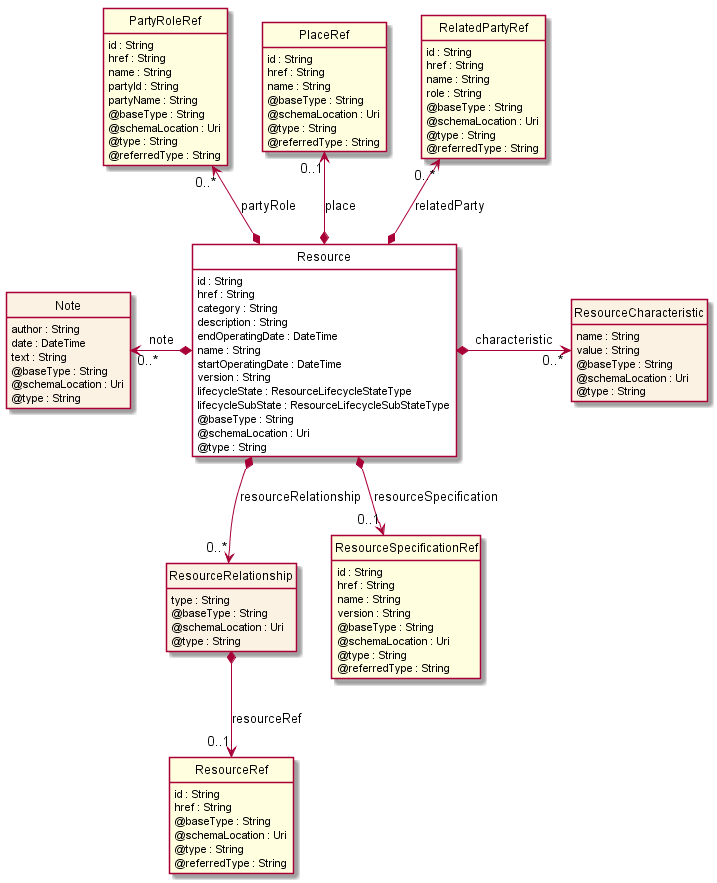

The diagram above was rendered by PlantUML. Its source (embedded in the PNG):
@startuml
hide circle
hide methods
hide stereotype
show <<Enumeration>> stereotype
skinparam class {
   BackgroundColor<<Enumeration>> #E6F5F7
   BackgroundColor<<Ref>> #FFFFE0
   BackgroundColor<<Pivot>> #FFFFFFF
   BackgroundColor #FCF2E3
}

class Resource <<Pivot>> {
    id : String
    href : String
    category : String
    description : String
    endOperatingDate : DateTime
    name : String
    startOperatingDate : DateTime
    version : String
    lifecycleState : ResourceLifecycleStateType
    lifecycleSubState : ResourceLifecycleSubStateType
    @baseType : String
    @schemaLocation : Uri
    @type : String
}

class ResourceCharacteristic {
    name : String
    value : String
    @baseType : String
    @schemaLocation : Uri
    @type : String
}

class Note {
    author : String
    date : DateTime
    text : String
    @baseType : String
    @schemaLocation : Uri
    @type : String
}

class PartyRoleRef <<Ref>> {
    id : String
    href : String
    name : String
    partyId : String
    partyName : String
    @baseType : String
    @schemaLocation : Uri
    @type : String
    @referredType : String
}

class PlaceRef <<Ref>> {
    id : String
    href : String
    name : String
    @baseType : String
    @schemaLocation : Uri
    @type : String
    @referredType : String
}

class RelatedPartyRef <<Ref>> {
    id : String
    href : String
    name : String
    role : String
    @baseType : String
    @schemaLocation : Uri
    @type : String
    @referredType : String
}

class ResourceRelationship {
    type : String
    @baseType : String
    @schemaLocation : Uri
    @type : String
}

class ResourceRef <<Ref>> {
    id : String
    href : String
    @baseType : String
    @schemaLocation : Uri
    @type : String
    @referredType : String
}

class ResourceSpecificationRef <<Ref>> {
    id : String
    href : String
    name : String
    version : String
    @baseType : String
    @schemaLocation : Uri
    @type : String
    @referredType : String
}


Note "0..*" <-left-* Resource : note
Resource *-right-> "0..*" ResourceCharacteristic : characteristic
PartyRoleRef "0..*" <--* Resource : partyRole
PlaceRef "0..1" <--* Resource : place
RelatedPartyRef "0..*" <--* Resource : relatedParty
Resource *-->  "0..*" ResourceRelationship : resourceRelationship
Resource *-->  "0..1" ResourceSpecificationRef : resourceSpecification






ResourceRelationship *-->  "0..1" ResourceRef : resourceRef


@enduml